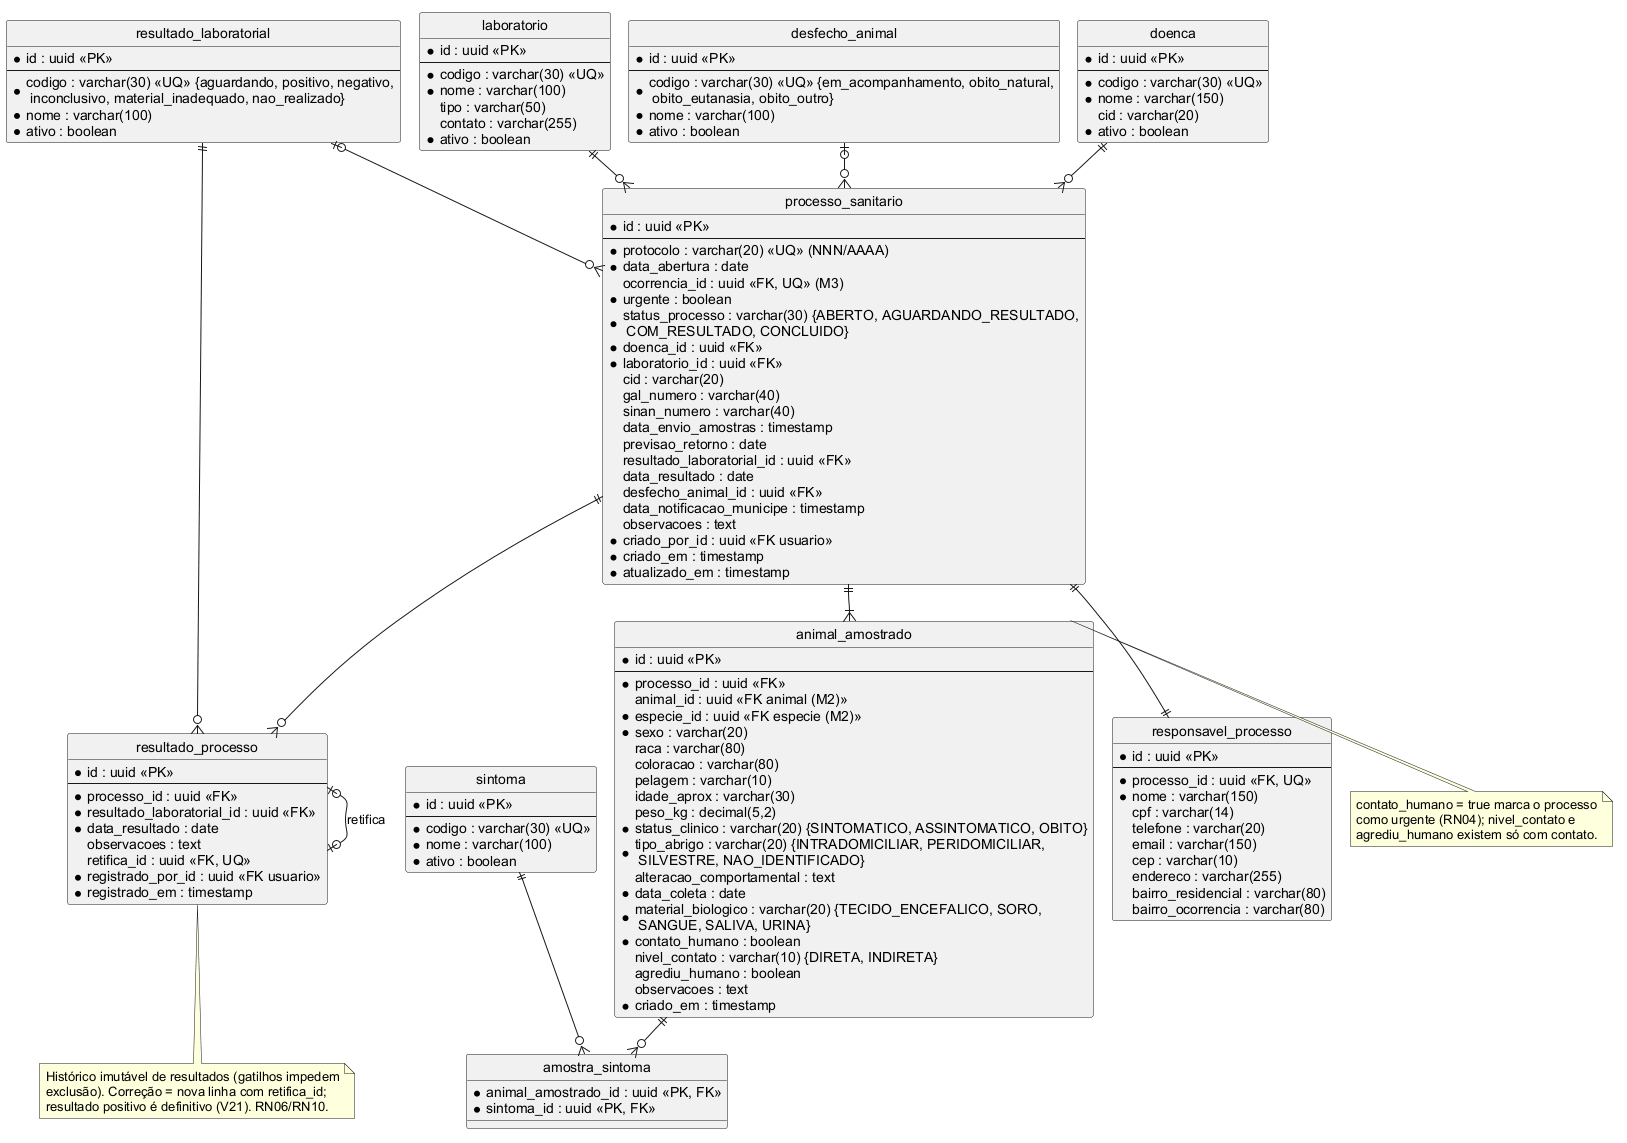

The diagram above was rendered by PlantUML. Its source (embedded in the PNG):
@startuml logico_m4_processos
' Diagrama lógico — Módulo 4: Processos Sanitários (substitui a Figura 15 do TG)
' Fonte: migrações Flyway V10, V13, V14, V15, V21, V22. Fase 3, 22/10/2026.
' Não implementadas (mantidas só na modelagem): documento_processo, tipo_documento_processo.
!pragma layout smetana
skinparam linetype ortho
skinparam defaultFontName Arial
hide circle

entity "doenca" as doenca {
  * id : uuid <<PK>>
  --
  * codigo : varchar(30) <<UQ>>
  * nome : varchar(150)
  cid : varchar(20)
  * ativo : boolean
}
entity "laboratorio" as laboratorio {
  * id : uuid <<PK>>
  --
  * codigo : varchar(30) <<UQ>>
  * nome : varchar(100)
  tipo : varchar(50)
  contato : varchar(255)
  * ativo : boolean
}
entity "resultado_laboratorial" as resultado_laboratorial {
  * id : uuid <<PK>>
  --
  * codigo : varchar(30) <<UQ>> {aguardando, positivo, negativo,\n inconclusivo, material_inadequado, nao_realizado}
  * nome : varchar(100)
  * ativo : boolean
}
entity "desfecho_animal" as desfecho_animal {
  * id : uuid <<PK>>
  --
  * codigo : varchar(30) <<UQ>> {em_acompanhamento, obito_natural,\n obito_eutanasia, obito_outro}
  * nome : varchar(100)
  * ativo : boolean
}
entity "sintoma" as sintoma {
  * id : uuid <<PK>>
  --
  * codigo : varchar(30) <<UQ>>
  * nome : varchar(100)
  * ativo : boolean
}
entity "processo_sanitario" as processo_sanitario {
  * id : uuid <<PK>>
  --
  * protocolo : varchar(20) <<UQ>> (NNN/AAAA)
  * data_abertura : date
  ocorrencia_id : uuid <<FK, UQ>> (M3)
  * urgente : boolean
  * status_processo : varchar(30) {ABERTO, AGUARDANDO_RESULTADO,\n COM_RESULTADO, CONCLUIDO}
  * doenca_id : uuid <<FK>>
  * laboratorio_id : uuid <<FK>>
  cid : varchar(20)
  gal_numero : varchar(40)
  sinan_numero : varchar(40)
  data_envio_amostras : timestamp
  previsao_retorno : date
  resultado_laboratorial_id : uuid <<FK>>
  data_resultado : date
  desfecho_animal_id : uuid <<FK>>
  data_notificacao_municipe : timestamp
  observacoes : text
  * criado_por_id : uuid <<FK usuario>>
  * criado_em : timestamp
  * atualizado_em : timestamp
}
entity "responsavel_processo" as responsavel_processo {
  * id : uuid <<PK>>
  --
  * processo_id : uuid <<FK, UQ>>
  * nome : varchar(150)
  cpf : varchar(14)
  telefone : varchar(20)
  email : varchar(150)
  cep : varchar(10)
  endereco : varchar(255)
  bairro_residencial : varchar(80)
  bairro_ocorrencia : varchar(80)
}
entity "animal_amostrado" as animal_amostrado {
  * id : uuid <<PK>>
  --
  * processo_id : uuid <<FK>>
  animal_id : uuid <<FK animal (M2)>>
  * especie_id : uuid <<FK especie (M2)>>
  * sexo : varchar(20)
  raca : varchar(80)
  coloracao : varchar(80)
  pelagem : varchar(10)
  idade_aprox : varchar(30)
  peso_kg : decimal(5,2)
  * status_clinico : varchar(20) {SINTOMATICO, ASSINTOMATICO, OBITO}
  * tipo_abrigo : varchar(20) {INTRADOMICILIAR, PERIDOMICILIAR,\n SILVESTRE, NAO_IDENTIFICADO}
  alteracao_comportamental : text
  * data_coleta : date
  * material_biologico : varchar(20) {TECIDO_ENCEFALICO, SORO,\n SANGUE, SALIVA, URINA}
  * contato_humano : boolean
  nivel_contato : varchar(10) {DIRETA, INDIRETA}
  agrediu_humano : boolean
  observacoes : text
  * criado_em : timestamp
}
entity "amostra_sintoma" as amostra_sintoma {
  * animal_amostrado_id : uuid <<PK, FK>>
  * sintoma_id : uuid <<PK, FK>>
}
entity "resultado_processo" as resultado_processo {
  * id : uuid <<PK>>
  --
  * processo_id : uuid <<FK>>
  * resultado_laboratorial_id : uuid <<FK>>
  * data_resultado : date
  observacoes : text
  retifica_id : uuid <<FK, UQ>>
  * registrado_por_id : uuid <<FK usuario>>
  * registrado_em : timestamp
}

doenca ||--o{ processo_sanitario
laboratorio ||--o{ processo_sanitario
resultado_laboratorial |o--o{ processo_sanitario
desfecho_animal |o--o{ processo_sanitario
processo_sanitario ||--|| responsavel_processo
processo_sanitario ||--|{ animal_amostrado
animal_amostrado ||--o{ amostra_sintoma
sintoma ||--o{ amostra_sintoma
processo_sanitario ||--o{ resultado_processo
resultado_laboratorial ||--o{ resultado_processo
resultado_processo |o--o| resultado_processo : retifica

note bottom of resultado_processo
  Histórico imutável de resultados (gatilhos impedem
  exclusão). Correção = nova linha com retifica_id;
  resultado positivo é definitivo (V21). RN06/RN10.
end note
note right of animal_amostrado
  contato_humano = true marca o processo
  como urgente (RN04); nivel_contato e
  agrediu_humano existem só com contato.
end note
@enduml